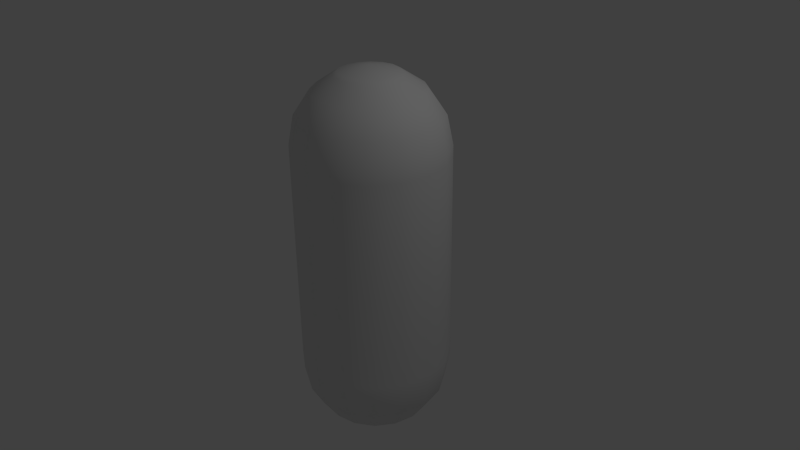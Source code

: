 # Source: grenade.blend  (saved by Blender 2.74.0; exported with 4.5.12 LTS)
import bpy
from mathutils import Matrix  # noqa: F401  (used for matrix-valued properties, if any)

bpy.ops.wm.read_factory_settings(use_empty=True)
scene = bpy.context.scene
scene.name = 'Scene'

# ---- collections
col_collection_1 = bpy.data.collections.new('Collection 1'); scene.collection.children.link(col_collection_1)

# ---- materials (node trees are filled in below, after node groups)
mat_material_001 = bpy.data.materials.new('Material.001')
mat_material_001.alpha_threshold = 0.0
mat_material_001.use_transparent_shadow = False
mat_material_001.roughness = 0.5

# ---- material node trees

# ---- world
world_world = bpy.data.worlds.new('World'); scene.world = world_world
world_world.color = (0.05088, 0.05088, 0.05088)
world_world.use_sun_shadow = False
world_world.sun_shadow_jitter_overblur = 0.0
world_world.cycles.sampling_method = 'MANUAL'
world_world.cycles.sample_map_resolution = 256

# ---- cameras
cam_camera = bpy.data.cameras.new('Camera')
cam_camera.clip_end = 100.0
cam_camera.lens = 35.0
cam_camera.sensor_width = 32.0
cam_camera.sensor_height = 18.0
cam_camera.ortho_scale = 7.314
cam_camera.dof.focus_distance = 0.0
cam_camera.dof.aperture_fstop = 128.0

# ---- lights
light_lamp = bpy.data.lights.new('Lamp', 'POINT')
light_lamp.transmission_factor = 0.0
light_lamp.cutoff_distance = 30.0
light_lamp.energy = 100.0
light_lamp.shadow_buffer_clip_start = 1.001
light_lamp.shadow_soft_size = 0.1
light_lamp.shadow_maximum_resolution = 0.006
light_lamp.use_absolute_resolution = True
light_lamp.cycles.use_multiple_importance_sampling = False

# ---- meshes
me_sphere = bpy.data.meshes.new('Sphere')
me_sphere.from_pydata([(5.572e-08, -1.619e-07, 2.5), (0.3827, -9.504e-08, 2.424), (0.7071, -2.888e-07, 2.207), (0.9239, -3.186e-07, 1.883), (1.0, -3.484e-07, 1.5), (0.3536, -0.1464, 2.424), (0.6533, -0.2706, 2.207), (0.8536, -0.3536, 1.883), (0.9239, -0.3827, 1.5), (0.2706, -0.2706, 2.424), (0.5, -0.5, 2.207), (0.6533, -0.6533, 1.883), (0.7071, -0.7071, 1.5), (0.1464, -0.3536, 2.424), (0.2706, -0.6533, 2.207), (0.3536, -0.8536, 1.883), (0.3827, -0.9239, 1.5), (1.458e-08, -0.3827, 2.424), (-2.238e-07, -0.7071, 2.207), (-2.536e-07, -0.9239, 1.883), (-3.43e-07, -1.0, 1.5), (0.3827, -0.9239, 0.0), (-3.43e-07, -1.0, 0.0), (0.7071, -0.7071, 0.0), (0.9239, -0.3827, 0.0), (1.0, -3.484e-07, 0.0), (0.3827, -0.9239, 1.389), (-3.43e-07, -1.0, 1.389), (0.7071, -0.7071, 1.389), (0.9239, -0.3827, 1.389), (1.0, -3.484e-07, 1.389), (0.4323, -1.246e-07, 2.391), (0.3994, -0.1654, 2.391), (0.3057, -0.3057, 2.391), (0.1654, -0.3994, 2.391), (-2.186e-08, -0.4323, 2.391)], [], [(4, 3, 7, 8), (3, 2, 6, 7), (31, 1, 5, 32), (8, 7, 11, 12), (7, 6, 10, 11), (32, 5, 9, 33), (12, 11, 15, 16), (11, 10, 14, 15), (33, 9, 13, 34), (16, 15, 19, 20), (15, 14, 18, 19), (34, 13, 17, 35), (1, 0, 5), (5, 0, 9), (9, 0, 13), (13, 0, 17), (29, 24, 25, 30), (28, 23, 24, 29), (26, 21, 23, 28), (27, 22, 21, 26), (20, 27, 26, 16), (16, 26, 28, 12), (12, 28, 29, 8), (8, 29, 30, 4), (14, 34, 35, 18), (10, 33, 34, 14), (6, 32, 33, 10), (2, 31, 32, 6)])
me_sphere.polygons.foreach_set('use_smooth', [True] * 28)
_uv = me_sphere.uv_layers.new(name='UVMap')
_uv.uv.foreach_set('vector', [0.5376, 0.06584, 0.5062, 0.2456, 0.3317, 0.1631, 0.3486, -0.02341, 0.5062, 0.2456, 0.417, 0.4423, 0.2834, 0.3792, 0.3317, 0.1631, 0.1258, 0.3884, 0.1107, 0.3765, 0.1367, 0.3249, 0.1552, 0.33, 0.3486, -0.02341, 0.3317, 0.1631, 0.1258, 0.1342, 0.1258, -0.05476, 0.3317, 0.1631, 0.2834, 0.3792, 0.1258, 0.357, 0.1258, 0.1342, 0.1552, 0.33, 0.1367, 0.3249, 0.1409, 0.2672, 0.16, 0.2648, 0.1258, -0.05476, 0.1258, 0.1342, -0.08007, 0.1631, -0.09703, -0.02341, 0.1258, 0.1342, 0.1258, 0.357, -0.03176, 0.3792, -0.08007, 0.1631, 0.16, 0.2648, 0.1409, 0.2672, 0.1228, 0.2123, 0.1395, 0.2028, -0.09703, -0.02341, -0.08007, 0.1631, -0.2546, 0.2456, -0.2859, 0.06584, -0.08007, 0.1631, -0.03176, 0.3792, -0.1653, 0.4423, -0.2546, 0.2456, 0.1395, 0.2028, 0.1228, 0.2123, 0.08502, 0.1685, 0.09684, 0.1533, 0.2853, 0.6454, 0.1268, 0.789, 0.2126, 0.611, 0.2126, 0.611, 0.1268, 0.789, 0.1268, 0.599, 0.1268, 0.599, 0.1268, 0.789, 0.04101, 0.611, 0.04101, 0.611, 0.1268, 0.789, -0.03171, 0.6454, 0.1574, 0.9406, 0.1574, 0.8649, 0.1657, 0.8649, 0.1657, 0.9406, 0.1338, 0.9406, 0.1338, 0.8649, 0.1574, 0.8649, 0.1574, 0.9406, 0.0984, 0.9406, 0.0984, 0.8649, 0.1338, 0.8649, 0.1338, 0.9406, 0.05671, 0.9406, 0.05671, 0.8649, 0.0984, 0.8649, 0.0984, 0.9406, 0.1372, 0.2614, 0.1128, 0.2614, 0.1128, 0.1772, 0.1372, 0.1772, 0.1372, 0.1772, 0.1128, 0.1772, 0.1128, 0.1058, 0.1372, 0.1058, 0.1372, 0.4169, 0.1128, 0.4169, 0.1128, 0.3456, 0.1372, 0.3456, 0.1372, 0.3456, 0.1128, 0.3456, 0.1128, 0.2614, 0.1372, 0.2614, -0.03176, 0.3792, 0.02948, 0.5593, -0.05218, 0.5979, -0.1653, 0.4423, 0.1258, 0.357, 0.1258, 0.5458, 0.02948, 0.5593, -0.03176, 0.3792, 0.2834, 0.3792, 0.2221, 0.5593, 0.1258, 0.5458, 0.1258, 0.357, 0.417, 0.4423, 0.3038, 0.5979, 0.2221, 0.5593, 0.2834, 0.3792])
me_sphere.materials.append(mat_material_001)
me_sphere.use_remesh_preserve_volume = False
me_sphere.use_remesh_preserve_attributes = False
me_sphere.use_mirror_vertex_groups = False
me_sphere.update()

# ---- objects
ob_sphere = bpy.data.objects.new('Sphere', me_sphere)
ob_lamp = bpy.data.objects.new('Lamp', light_lamp)
ob_camera = bpy.data.objects.new('Camera', cam_camera)

# ---- transforms, parenting, visibility, modifiers, constraints
ob_sphere.location = (0.0, 0.0, 0.0)
ob_sphere.lineart.crease_threshold = 0.0
_m = ob_sphere.modifiers.new('Mirror', 'MIRROR')
_m.use_axis = (True, True, True)
ob_lamp.location = (4.076, 1.005, 5.904)
ob_lamp.rotation_euler = (0.6503, 0.05522, 1.866)
ob_lamp.lock_rotations_4d = False
ob_lamp.empty_display_type = 'ARROWS'
ob_lamp.color = (0.0, 0.0, 0.0, 0.0)
ob_lamp.lineart.crease_threshold = 0.0
ob_camera.location = (7.481, -6.508, 5.344)
ob_camera.rotation_euler = (1.109, 0.01082, 0.8149)
ob_camera.lock_rotations_4d = False
ob_camera.empty_display_type = 'ARROWS'
ob_camera.color = (0.0, 0.0, 0.0, 0.0)
ob_camera.display_type = 'WIRE'
ob_camera.lineart.crease_threshold = 0.0

# ---- collection membership
col_collection_1.objects.link(ob_sphere)
col_collection_1.objects.link(ob_lamp)
col_collection_1.objects.link(ob_camera)

# ---- scene / render settings (as saved in the file)
scene.camera = ob_camera
scene.frame_start = 1; scene.frame_end = 250; scene.frame_set(1)
scene.render.engine = 'BLENDER_EEVEE_NEXT'
scene.render.resolution_percentage = 50
scene.render.dither_intensity = 0.0
scene.cycles.use_denoising = False
scene.cycles.samples = 10
scene.cycles.sampling_pattern = 'TABULATED_SOBOL'
scene.cycles.light_sampling_threshold = 0.0
scene.cycles.use_adaptive_sampling = False
scene.cycles.use_light_tree = False
scene.cycles.blur_glossy = 0.0
scene.cycles.pixel_filter_type = 'GAUSSIAN'
scene.cycles.sample_clamp_indirect = 0.0
scene.view_settings.view_transform = 'Standard'
bpy.context.view_layer.update()
